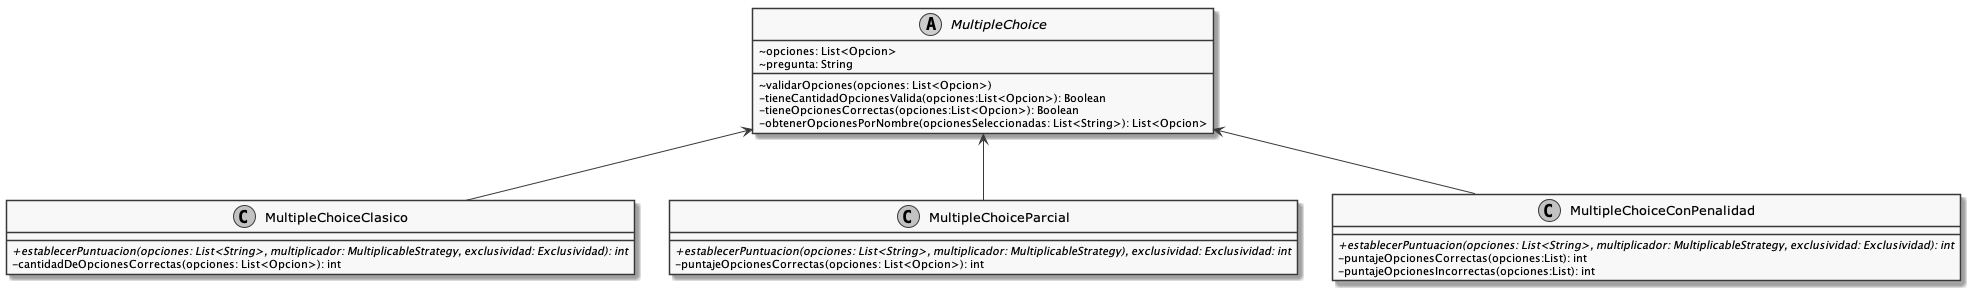

The diagram above was rendered by PlantUML. Its source (embedded in the PNG):
@startuml
!include vista.iuml

abstract class MultipleChoice{
    ~ opciones: List<Opcion>
    ~ pregunta: String
    ~ validarOpciones(opciones: List<Opcion>)
    - tieneCantidadOpcionesValida(opciones:List<Opcion>): Boolean
    - tieneOpcionesCorrectas(opciones:List<Opcion>): Boolean
    - obtenerOpcionesPorNombre(opcionesSeleccionadas: List<String>): List<Opcion>
}


class MultipleChoiceClasico{
    {abstract} + establecerPuntuacion(opciones: List<String>, multiplicador: MultiplicableStrategy, exclusividad: Exclusividad): int
    - cantidadDeOpcionesCorrectas(opciones: List<Opcion>): int
}

class MultipleChoiceParcial{
    {abstract} + establecerPuntuacion(opciones: List<String>, multiplicador: MultiplicableStrategy), exclusividad: Exclusividad: int
    - puntajeOpcionesCorrectas(opciones: List<Opcion>): int
}

class MultipleChoiceConPenalidad{
    {abstract} + establecerPuntuacion(opciones: List<String>, multiplicador: MultiplicableStrategy, exclusividad: Exclusividad): int
    - puntajeOpcionesCorrectas(opciones:List): int
    - puntajeOpcionesIncorrectas(opciones:List): int
}


MultipleChoice <-- MultipleChoiceClasico

MultipleChoice <-- MultipleChoiceConPenalidad

MultipleChoice <-- MultipleChoiceParcial

@enduml